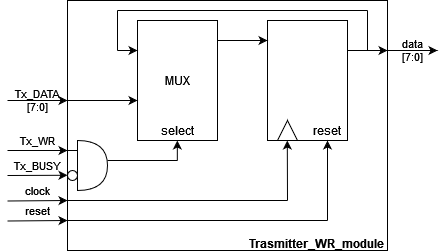

The diagram above was exported from draw.io. Its source (the exported page's mxGraphModel, read from the mxfile embedded in the PNG):
<mxGraphModel dx="658" dy="415" grid="1" gridSize="10" guides="1" tooltips="1" connect="1" arrows="1" fold="1" page="1" pageScale="1" pageWidth="850" pageHeight="1100" math="0" shadow="0">
  <root>
    <mxCell id="0" />
    <mxCell id="1" parent="0" />
    <mxCell id="p_NFJs-qhKxXxvFh1BMm-2" value="reset" style="endArrow=classic;html=1;rounded=0;labelBackgroundColor=none;labelPosition=center;verticalLabelPosition=top;align=center;verticalAlign=bottom;" parent="1" edge="1">
      <mxGeometry width="50" height="50" relative="1" as="geometry">
        <mxPoint x="50" y="240.5" as="sourcePoint" />
        <mxPoint x="110" y="240" as="targetPoint" />
      </mxGeometry>
    </mxCell>
    <mxCell id="p_NFJs-qhKxXxvFh1BMm-5" value="clock" style="endArrow=classic;html=1;rounded=0;labelBackgroundColor=none;labelPosition=center;verticalLabelPosition=top;align=center;verticalAlign=bottom;" parent="1" edge="1">
      <mxGeometry width="50" height="50" relative="1" as="geometry">
        <mxPoint x="50" y="220.5" as="sourcePoint" />
        <mxPoint x="110" y="220" as="targetPoint" />
      </mxGeometry>
    </mxCell>
    <mxCell id="p_NFJs-qhKxXxvFh1BMm-6" value="&lt;div&gt;Tx_DATA&lt;/div&gt;[7:0]" style="endArrow=classic;html=1;rounded=0;labelBackgroundColor=none;labelPosition=center;verticalLabelPosition=middle;align=center;verticalAlign=middle;" parent="1" edge="1">
      <mxGeometry width="50" height="50" relative="1" as="geometry">
        <mxPoint x="50" y="120" as="sourcePoint" />
        <mxPoint x="110" y="120" as="targetPoint" />
      </mxGeometry>
    </mxCell>
    <mxCell id="p_NFJs-qhKxXxvFh1BMm-8" value="Tx_WR" style="endArrow=classic;html=1;rounded=0;labelBackgroundColor=none;labelPosition=center;verticalLabelPosition=top;align=center;verticalAlign=bottom;" parent="1" edge="1">
      <mxGeometry width="50" height="50" relative="1" as="geometry">
        <mxPoint x="50" y="170" as="sourcePoint" />
        <mxPoint x="110" y="170" as="targetPoint" />
      </mxGeometry>
    </mxCell>
    <mxCell id="p_NFJs-qhKxXxvFh1BMm-9" value="Tx_BUSY" style="endArrow=classic;html=1;rounded=0;labelBackgroundColor=none;labelPosition=center;verticalLabelPosition=top;align=center;verticalAlign=bottom;" parent="1" edge="1">
      <mxGeometry width="50" height="50" relative="1" as="geometry">
        <mxPoint x="50" y="195" as="sourcePoint" />
        <mxPoint x="110" y="194.76" as="targetPoint" />
      </mxGeometry>
    </mxCell>
    <mxCell id="p_NFJs-qhKxXxvFh1BMm-10" value="&lt;div&gt;data&lt;/div&gt;[7:0]" style="endArrow=classic;html=1;rounded=0;labelBackgroundColor=none;labelPosition=center;verticalLabelPosition=middle;align=center;verticalAlign=middle;" parent="1" edge="1">
      <mxGeometry width="50" height="50" relative="1" as="geometry">
        <mxPoint x="430" y="70" as="sourcePoint" />
        <mxPoint x="480" y="70" as="targetPoint" />
      </mxGeometry>
    </mxCell>
    <mxCell id="GkRJaltmmHbpxovdYbCv-1" value="" style="rounded=0;whiteSpace=wrap;html=1;fillColor=none;fontStyle=0" vertex="1" parent="1">
      <mxGeometry x="310" y="40" width="80" height="120" as="geometry" />
    </mxCell>
    <mxCell id="GkRJaltmmHbpxovdYbCv-2" value="" style="triangle;whiteSpace=wrap;html=1;rotation=-90;fontStyle=0" vertex="1" parent="1">
      <mxGeometry x="320" y="140" width="20" height="20" as="geometry" />
    </mxCell>
    <mxCell id="GkRJaltmmHbpxovdYbCv-3" value="reset" style="text;html=1;strokeColor=none;fillColor=none;align=center;verticalAlign=middle;whiteSpace=wrap;rounded=0;fontStyle=0" vertex="1" parent="1">
      <mxGeometry x="340" y="135" width="60" height="30" as="geometry" />
    </mxCell>
    <mxCell id="GkRJaltmmHbpxovdYbCv-4" value="" style="endArrow=classic;html=1;rounded=0;fontStyle=0" edge="1" parent="1">
      <mxGeometry width="50" height="50" relative="1" as="geometry">
        <mxPoint x="330" y="220" as="sourcePoint" />
        <mxPoint x="329.8" y="160" as="targetPoint" />
      </mxGeometry>
    </mxCell>
    <mxCell id="GkRJaltmmHbpxovdYbCv-6" value="" style="endArrow=classic;html=1;rounded=0;fontStyle=0" edge="1" parent="1">
      <mxGeometry width="50" height="50" relative="1" as="geometry">
        <mxPoint x="370" y="240" as="sourcePoint" />
        <mxPoint x="370" y="160" as="targetPoint" />
      </mxGeometry>
    </mxCell>
    <mxCell id="GkRJaltmmHbpxovdYbCv-10" value="" style="endArrow=classic;html=1;rounded=0;" edge="1" parent="1">
      <mxGeometry width="50" height="50" relative="1" as="geometry">
        <mxPoint x="390" y="70" as="sourcePoint" />
        <mxPoint x="430" y="70" as="targetPoint" />
      </mxGeometry>
    </mxCell>
    <mxCell id="GkRJaltmmHbpxovdYbCv-11" value="" style="endArrow=none;html=1;rounded=0;" edge="1" parent="1">
      <mxGeometry width="50" height="50" relative="1" as="geometry">
        <mxPoint x="110" y="240" as="sourcePoint" />
        <mxPoint x="370" y="240" as="targetPoint" />
      </mxGeometry>
    </mxCell>
    <mxCell id="GkRJaltmmHbpxovdYbCv-13" value="" style="endArrow=none;html=1;rounded=0;" edge="1" parent="1">
      <mxGeometry width="50" height="50" relative="1" as="geometry">
        <mxPoint x="110" y="220" as="sourcePoint" />
        <mxPoint x="330" y="220" as="targetPoint" />
      </mxGeometry>
    </mxCell>
    <mxCell id="GkRJaltmmHbpxovdYbCv-14" value="" style="shape=or;whiteSpace=wrap;html=1;fillColor=none;" vertex="1" parent="1">
      <mxGeometry x="120" y="160" width="30" height="50" as="geometry" />
    </mxCell>
    <mxCell id="GkRJaltmmHbpxovdYbCv-15" value="" style="ellipse;whiteSpace=wrap;html=1;aspect=fixed;fillColor=none;" vertex="1" parent="1">
      <mxGeometry x="110" y="190" width="10" height="10" as="geometry" />
    </mxCell>
    <mxCell id="GkRJaltmmHbpxovdYbCv-18" value="" style="endArrow=none;html=1;rounded=0;" edge="1" parent="1">
      <mxGeometry width="50" height="50" relative="1" as="geometry">
        <mxPoint x="110" y="170" as="sourcePoint" />
        <mxPoint x="120" y="170" as="targetPoint" />
      </mxGeometry>
    </mxCell>
    <mxCell id="GkRJaltmmHbpxovdYbCv-19" value="" style="endArrow=none;html=1;rounded=0;" edge="1" parent="1">
      <mxGeometry width="50" height="50" relative="1" as="geometry">
        <mxPoint x="150" y="180" as="sourcePoint" />
        <mxPoint x="220" y="180" as="targetPoint" />
      </mxGeometry>
    </mxCell>
    <mxCell id="GkRJaltmmHbpxovdYbCv-21" value="select" style="text;html=1;strokeColor=none;fillColor=none;align=center;verticalAlign=middle;whiteSpace=wrap;rounded=0;" vertex="1" parent="1">
      <mxGeometry x="190" y="140" width="60" height="20" as="geometry" />
    </mxCell>
    <mxCell id="GkRJaltmmHbpxovdYbCv-22" value="" style="endArrow=classic;html=1;rounded=0;" edge="1" parent="1">
      <mxGeometry width="50" height="50" relative="1" as="geometry">
        <mxPoint x="219.83000000000004" y="180" as="sourcePoint" />
        <mxPoint x="219.83000000000004" y="160" as="targetPoint" />
      </mxGeometry>
    </mxCell>
    <mxCell id="GkRJaltmmHbpxovdYbCv-23" value="" style="endArrow=none;html=1;rounded=0;" edge="1" parent="1">
      <mxGeometry width="50" height="50" relative="1" as="geometry">
        <mxPoint x="410" y="70" as="sourcePoint" />
        <mxPoint x="410" y="30" as="targetPoint" />
      </mxGeometry>
    </mxCell>
    <mxCell id="GkRJaltmmHbpxovdYbCv-26" value="MUX" style="rounded=0;whiteSpace=wrap;html=1;fillColor=none;" vertex="1" parent="1">
      <mxGeometry x="180" y="40.00000000000001" width="80" height="120" as="geometry" />
    </mxCell>
    <mxCell id="GkRJaltmmHbpxovdYbCv-29" value="" style="endArrow=classic;html=1;rounded=0;" edge="1" parent="1">
      <mxGeometry width="50" height="50" relative="1" as="geometry">
        <mxPoint x="260" y="60" as="sourcePoint" />
        <mxPoint x="310" y="60" as="targetPoint" />
      </mxGeometry>
    </mxCell>
    <mxCell id="GkRJaltmmHbpxovdYbCv-30" value="" style="endArrow=none;html=1;rounded=0;" edge="1" parent="1">
      <mxGeometry width="50" height="50" relative="1" as="geometry">
        <mxPoint x="160" y="70" as="sourcePoint" />
        <mxPoint x="160" y="30" as="targetPoint" />
      </mxGeometry>
    </mxCell>
    <mxCell id="GkRJaltmmHbpxovdYbCv-31" value="" style="endArrow=classic;html=1;rounded=0;" edge="1" parent="1">
      <mxGeometry width="50" height="50" relative="1" as="geometry">
        <mxPoint x="160" y="70" as="sourcePoint" />
        <mxPoint x="180" y="70" as="targetPoint" />
      </mxGeometry>
    </mxCell>
    <mxCell id="GkRJaltmmHbpxovdYbCv-32" value="" style="endArrow=classic;html=1;rounded=0;" edge="1" parent="1">
      <mxGeometry width="50" height="50" relative="1" as="geometry">
        <mxPoint x="110" y="120" as="sourcePoint" />
        <mxPoint x="180" y="120" as="targetPoint" />
      </mxGeometry>
    </mxCell>
    <mxCell id="GkRJaltmmHbpxovdYbCv-33" value="Trasmitter_WR_module" style="text;whiteSpace=wrap;html=1;fontStyle=1" vertex="1" parent="1">
      <mxGeometry x="290" y="250" width="140" height="20" as="geometry" />
    </mxCell>
    <mxCell id="p_NFJs-qhKxXxvFh1BMm-1" value="" style="rounded=0;whiteSpace=wrap;html=1;fillColor=none;" parent="1" vertex="1">
      <mxGeometry x="110" y="20" width="320" height="250" as="geometry" />
    </mxCell>
    <mxCell id="GkRJaltmmHbpxovdYbCv-36" value="" style="endArrow=none;html=1;rounded=0;" edge="1" parent="1">
      <mxGeometry width="50" height="50" relative="1" as="geometry">
        <mxPoint x="160" y="30" as="sourcePoint" />
        <mxPoint x="410" y="30" as="targetPoint" />
      </mxGeometry>
    </mxCell>
  </root>
</mxGraphModel>